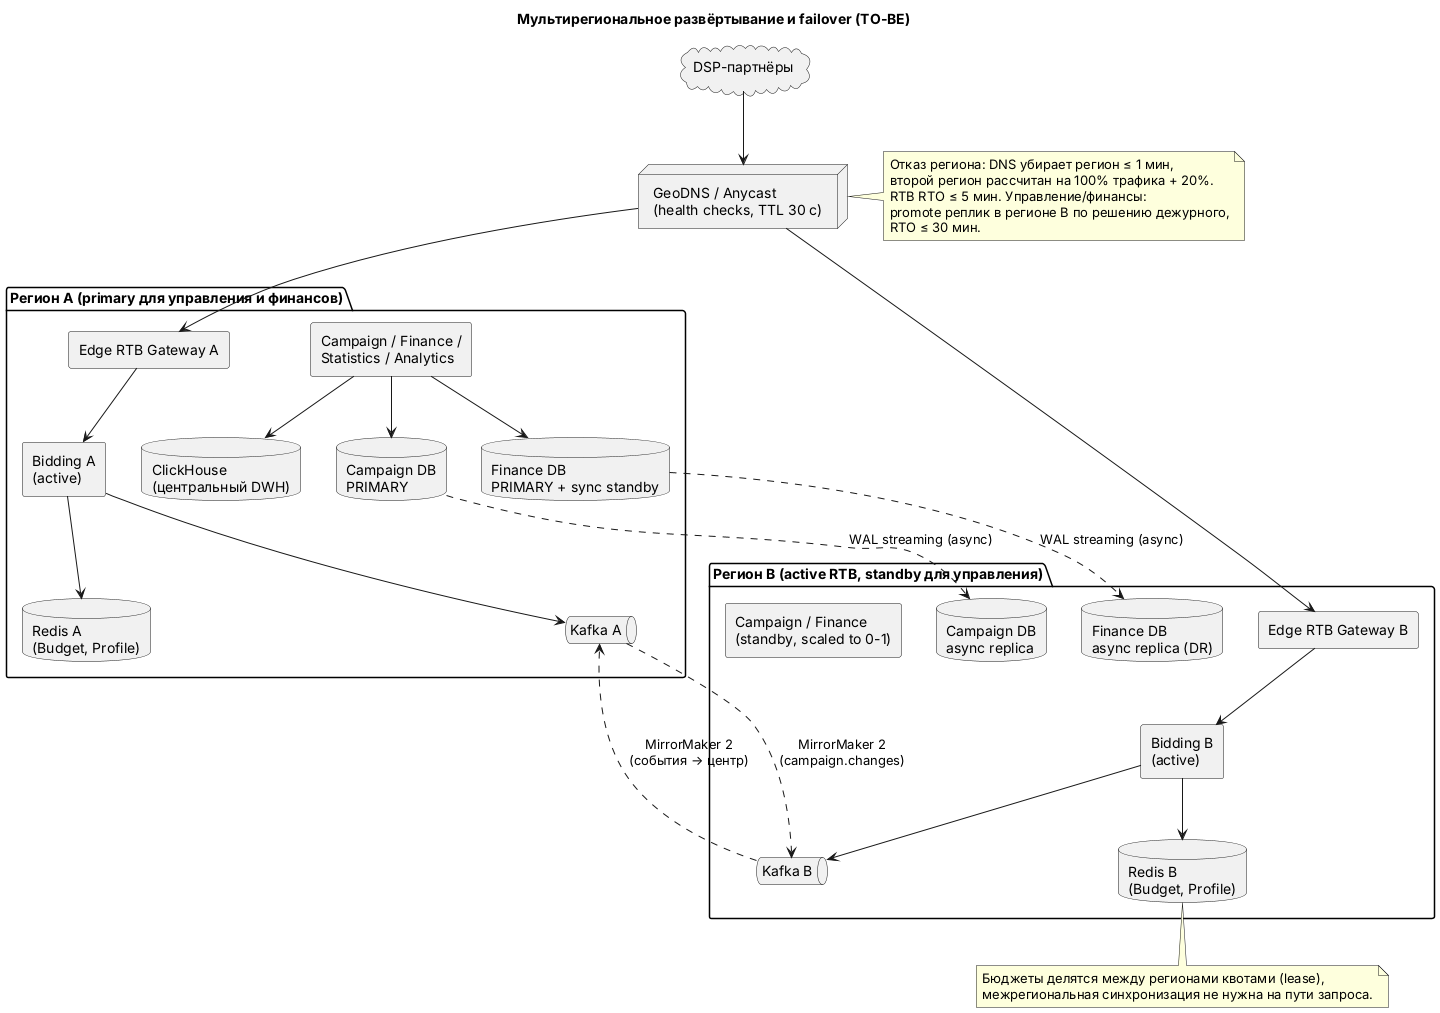

The diagram above was rendered by PlantUML. Its source (embedded in the PNG):
@startuml
title Мультирегиональное развёртывание и failover (TO-BE)

skinparam componentStyle rectangle

cloud "DSP-партнёры" as dsp
node "GeoDNS / Anycast\n(health checks, TTL 30 с)" as dns

package "Регион A (primary для управления и финансов)" {
  [Edge RTB Gateway A] as gwA
  [Bidding A\n(active)] as bidA
  database "Redis A\n(Budget, Profile)" as redisA
  queue "Kafka A" as kA
  database "Campaign DB\nPRIMARY" as campA
  database "Finance DB\nPRIMARY + sync standby" as finA
  database "ClickHouse\n(центральный DWH)" as chA
  [Campaign / Finance /\nStatistics / Analytics] as svcA
}

package "Регион B (active RTB, standby для управления)" {
  [Edge RTB Gateway B] as gwB
  [Bidding B\n(active)] as bidB
  database "Redis B\n(Budget, Profile)" as redisB
  queue "Kafka B" as kB
  database "Campaign DB\nasync replica" as campB
  database "Finance DB\nasync replica (DR)" as finB
  [Campaign / Finance\n(standby, scaled to 0-1)] as svcB
}

dsp --> dns
dns --> gwA
dns --> gwB
gwA --> bidA
gwB --> bidB
bidA --> redisA
bidB --> redisB
bidA --> kA
bidB --> kB
svcA --> campA
svcA --> finA
svcA --> chA

kB ..> kA : MirrorMaker 2\n(события → центр)
kA ..> kB : MirrorMaker 2\n(campaign.changes)
campA ..> campB : WAL streaming (async)
finA ..> finB : WAL streaming (async)

note bottom of redisB
  Бюджеты делятся между регионами квотами (lease),
  межрегиональная синхронизация не нужна на пути запроса.
end note

note right of dns
  Отказ региона: DNS убирает регион ≤ 1 мин,
  второй регион рассчитан на 100% трафика + 20%.
  RTB RTO ≤ 5 мин. Управление/финансы:
  promote реплик в регионе B по решению дежурного,
  RTO ≤ 30 мин.
end note
@enduml